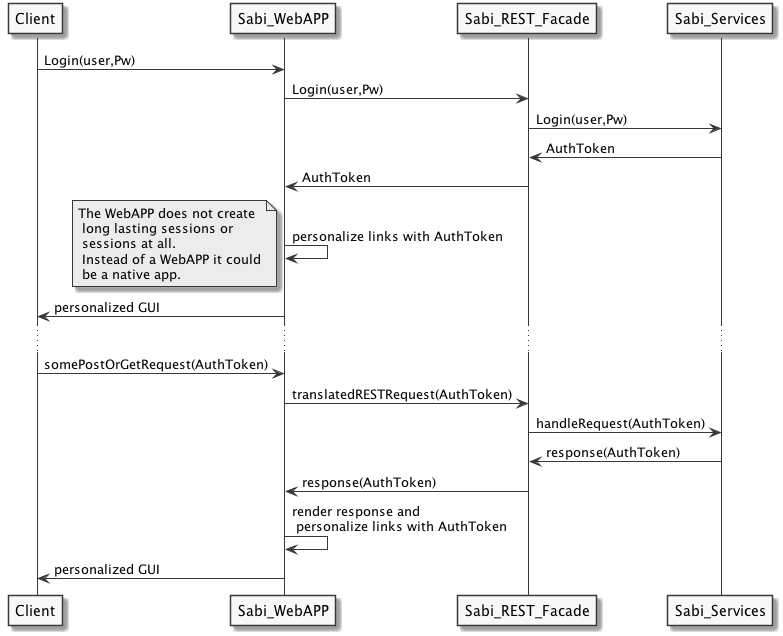

The diagram above was rendered by PlantUML. Its source (embedded in the PNG):
@startuml

skinparam monochrome true
skinparam componentStyle uml2

Client -> Sabi_WebAPP:Login(user,Pw)
Sabi_WebAPP -> Sabi_REST_Facade:Login(user,Pw)
Sabi_REST_Facade -> Sabi_Services:Login(user,Pw)
Sabi_Services -> Sabi_REST_Facade:AuthToken
Sabi_REST_Facade -> Sabi_WebAPP:AuthToken

Sabi_WebAPP -> Sabi_WebAPP:personalize links with AuthToken
note left: The WebAPP does not create\n long lasting sessions or\n sessions at all.\n Instead of a WebAPP it could\n be a native app.
Client <- Sabi_WebAPP:personalized GUI

...

Client -> Sabi_WebAPP:somePostOrGetRequest(AuthToken)
Sabi_WebAPP -> Sabi_REST_Facade:translatedRESTRequest(AuthToken)
Sabi_REST_Facade -> Sabi_Services:handleRequest(AuthToken)
Sabi_REST_Facade <- Sabi_Services:response(AuthToken)
Sabi_WebAPP <- Sabi_REST_Facade:response(AuthToken)
Sabi_WebAPP -> Sabi_WebAPP:render response and\n personalize links with AuthToken
Client <- Sabi_WebAPP:personalized GUI


@enduml